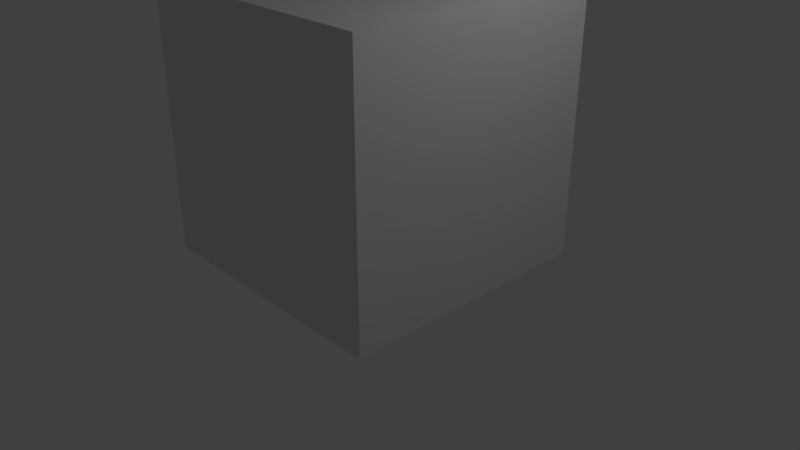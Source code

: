 # Source: building.blend  (saved by Blender 2.78.0; exported with 4.5.12 LTS)
import bpy
from mathutils import Matrix  # noqa: F401  (used for matrix-valued properties, if any)

bpy.ops.wm.read_factory_settings(use_empty=True)
scene = bpy.context.scene
scene.name = 'Scene'

# ---- collections
col_collection_1 = bpy.data.collections.new('Collection 1'); scene.collection.children.link(col_collection_1)

# ---- materials (node trees are filled in below, after node groups)
mat_material = bpy.data.materials.new('Material')
mat_material.alpha_threshold = 0.0
mat_material.use_transparent_shadow = False
mat_material.roughness = 0.5
mat_material.line_color = (0.0, 0.0, 0.0, 1.0)

# ---- material node trees

# ---- world
world_world = bpy.data.worlds.new('World'); scene.world = world_world
world_world.color = (0.05088, 0.05088, 0.05088)
world_world.use_sun_shadow = False
world_world.sun_shadow_jitter_overblur = 0.0
world_world.cycles.sampling_method = 'MANUAL'

# ---- cameras
cam_camera = bpy.data.cameras.new('Camera')
cam_camera.clip_end = 100.0
cam_camera.lens = 35.0
cam_camera.sensor_width = 32.0
cam_camera.sensor_height = 18.0
cam_camera.ortho_scale = 7.314
cam_camera.dof.focus_distance = 0.0
cam_camera.dof.aperture_fstop = 128.0

# ---- lights
light_lamp = bpy.data.lights.new('Lamp', 'POINT')
light_lamp.transmission_factor = 0.0
light_lamp.cutoff_distance = 30.0
light_lamp.energy = 100.0
light_lamp.shadow_buffer_clip_start = 1.001
light_lamp.shadow_soft_size = 0.1
light_lamp.shadow_maximum_resolution = 0.006
light_lamp.use_absolute_resolution = True

# ---- meshes
me_cube = bpy.data.meshes.new('Cube')
me_cube.from_pydata([(0.9905, 0.9873, -0.9905), (1.0, -1.0, -1.0), (-1.0, -1.0, -1.0), (-0.9905, 0.9873, -0.9905), (1.0, 1.0, 1.0), (1.0, -1.0, 1.0), (-1.0, -1.0, 1.0), (-1.0, 1.0, 1.0)], [], [(0, 1, 2, 3), (4, 7, 6, 5), (0, 4, 5, 1), (1, 5, 6, 2), (2, 6, 7, 3), (4, 0, 3, 7)])
me_cube.materials.append(mat_material)
me_cube.use_remesh_preserve_volume = False
me_cube.use_remesh_preserve_attributes = False
me_cube.use_mirror_vertex_groups = False
me_cube.update()

# ---- objects
ob_cube = bpy.data.objects.new('Cube', me_cube)
ob_lamp = bpy.data.objects.new('Lamp', light_lamp)
ob_camera = bpy.data.objects.new('Camera', cam_camera)

# ---- transforms, parenting, visibility, modifiers, constraints
ob_cube.location = (-0.2215, 0.2632, 1.649)
ob_cube.scale = (-1.773, -1.773, -1.773)
ob_cube.lock_rotations_4d = False
ob_cube.empty_display_type = 'ARROWS'
ob_cube.lineart.crease_threshold = 0.0
ob_lamp.location = (4.076, 1.005, 5.904)
ob_lamp.rotation_euler = (0.6503, 0.05522, 1.866)
ob_lamp.lock_rotations_4d = False
ob_lamp.empty_display_type = 'ARROWS'
ob_lamp.color = (0.0, 0.0, 0.0, 0.0)
ob_lamp.lineart.crease_threshold = 0.0
ob_camera.location = (7.481, -6.508, 5.344)
ob_camera.rotation_euler = (1.109, 0.0, 0.8149)
ob_camera.lock_rotations_4d = False
ob_camera.empty_display_type = 'ARROWS'
ob_camera.color = (0.0, 0.0, 0.0, 0.0)
ob_camera.display_type = 'WIRE'
ob_camera.lineart.crease_threshold = 0.0

# ---- collection membership
col_collection_1.objects.link(ob_cube)
col_collection_1.objects.link(ob_lamp)
col_collection_1.objects.link(ob_camera)

# ---- scene / render settings (as saved in the file)
scene.camera = ob_camera
scene.frame_start = 1; scene.frame_end = 250; scene.frame_set(1)
scene.render.engine = 'BLENDER_EEVEE_NEXT'
scene.render.resolution_percentage = 50
scene.render.dither_intensity = 0.0
scene.cycles.use_denoising = False
scene.cycles.samples = 128
scene.cycles.sampling_pattern = 'TABULATED_SOBOL'
scene.cycles.light_sampling_threshold = 0.0
scene.cycles.use_adaptive_sampling = False
scene.cycles.use_light_tree = False
scene.cycles.blur_glossy = 0.0
scene.cycles.sample_clamp_indirect = 0.0
scene.view_settings.view_transform = 'Standard'
bpy.context.view_layer.update()
